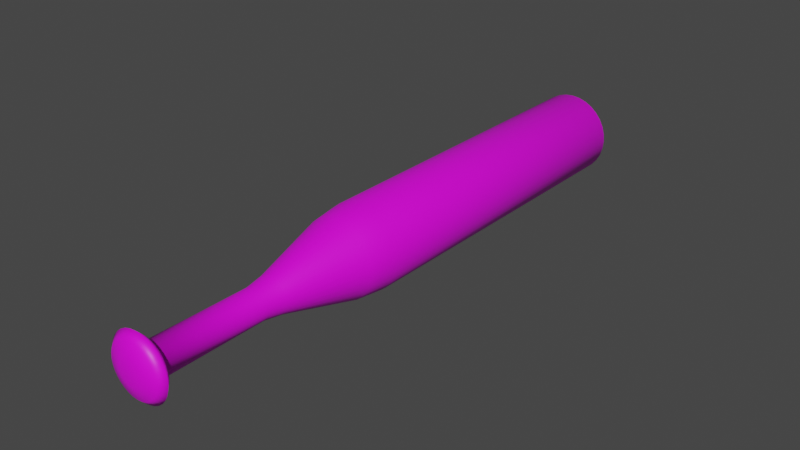 # Source: Bat.blend  (saved by Blender 3.3.6; exported with 4.5.12 LTS)
import bpy
from mathutils import Matrix  # noqa: F401  (used for matrix-valued properties, if any)

bpy.ops.wm.read_factory_settings(use_empty=True)
scene = bpy.context.scene
scene.name = 'Scene'

# ---- collections
col_collection = bpy.data.collections.new('Collection'); scene.collection.children.link(col_collection)

# ---- images (referenced by path relative to the original .blend; pixels are not part of the script)
import os
ASSET_DIR = os.environ.get("B2B_ASSET_DIR", "")  # directory of the original .blend (textures are referenced by path, not embedded)
HERE = os.path.dirname(os.path.abspath(__file__))  # packed textures are extracted next to this script under _unpacked/

def load_image(name, relpath, width, height, colorspace="sRGB"):
    """Load a texture the original file referenced (path relative to the .blend, or extracted next to this script)."""
    p = next((c for c in (os.path.join(HERE, relpath), os.path.join(ASSET_DIR, relpath)) if relpath and os.path.exists(c)), "")
    if p:
        img = bpy.data.images.load(p, check_existing=True)
        img.name = name
    else:  # same state as the original file: an image datablock whose file is absent (Cycles renders it pink)
        img = bpy.data.images.new(name, width, height)
        img.source = "FILE"
        img.filepath = "//" + (relpath or name)
    img.colorspace_settings.name = colorspace
    return img
img_bat_color = load_image('Bat Color', 'Bat Color.png', 1024, 1024, 'sRGB')

# ---- materials (node trees are filled in below, after node groups)
mat_material_001 = bpy.data.materials.new('Material.001')
mat_material_001.use_transparent_shadow = False

# ---- material node trees
mat_material_001.use_nodes = True; mat_material_001.node_tree.nodes.clear()
_N = mat_material_001.node_tree.nodes; _L = mat_material_001.node_tree.links
n0 = _N.new('ShaderNodeBsdfPrincipled'); n0.name = 'Principled BSDF'; n0.location = (10, 300)
n0.distribution = 'GGX'
n0.subsurface_method = 'RANDOM_WALK_SKIN'
n0.inputs[3].default_value = 1.45
n0.inputs[27].default_value = (0.0, 0.0, 0.0, 1.0)
n0.inputs[28].default_value = 1.0
n1 = _N.new('ShaderNodeOutputMaterial'); n1.name = 'Material Output'; n1.location = (300, 300)
n2 = _N.new('ShaderNodeTexImage'); n2.name = 'Image Texture'; n2.location = (-280, 280)
n2.image = img_bat_color
_L.new(n0.outputs[0], n1.inputs[0])
_L.new(n2.outputs[0], n0.inputs[0])
n1.is_active_output = True

# ---- world
world_world = bpy.data.worlds.new('World'); scene.world = world_world
world_world.use_nodes = True; world_world.node_tree.nodes.clear()
_N = world_world.node_tree.nodes; _L = world_world.node_tree.links
n0 = _N.new('ShaderNodeOutputWorld'); n0.name = 'World Output'; n0.location = (300, 300)
n1 = _N.new('ShaderNodeBackground'); n1.name = 'Background'; n1.location = (10, 300)
n1.inputs[0].default_value = (0.05088, 0.05088, 0.05088, 1.0)
_L.new(n1.outputs[0], n0.inputs[0])
n0.is_active_output = True
world_world.color = (0.05088, 0.05088, 0.05088)
world_world.use_sun_shadow = False
world_world.sun_shadow_jitter_overblur = 0.0

# ---- meshes
me_cylinder = bpy.data.meshes.new('Cylinder')
me_cylinder.from_pydata([(1.022e-10, 0.07492, 0.02814), (0.0, 0.1, 1.417), (0.01462, 0.07348, 0.02814), (0.01951, 0.09808, 1.417), (0.02867, 0.06922, 0.02814), (0.03827, 0.09239, 1.417), (0.04162, 0.06229, 0.02814), (0.05556, 0.08315, 1.417), (0.05298, 0.05298, 0.02814), (0.07071, 0.07071, 1.417), (0.06229, 0.04162, 0.02814), (0.08315, 0.05556, 1.417), (0.06922, 0.02867, 0.02814), (0.09239, 0.03827, 1.417), (0.07348, 0.01462, 0.02814), (0.09808, 0.01951, 1.417), (0.07492, -1.168e-10, 0.02814), (0.1, 0.0, 1.417), (0.07348, -0.01462, 0.02814), (0.09808, -0.01951, 1.417), (0.06922, -0.02867, 0.02814), (0.09239, -0.03827, 1.417), (0.06229, -0.04162, 0.02814), (0.08315, -0.05556, 1.417), (0.05298, -0.05298, 0.02814), (0.07071, -0.07071, 1.417), (0.04162, -0.06229, 0.02814), (0.05556, -0.08315, 1.417), (0.02867, -0.06922, 0.02814), (0.03827, -0.09239, 1.417), (0.01462, -0.07348, 0.02814), (0.01951, -0.09808, 1.417), (1.022e-10, -0.07492, 0.02814), (0.0, -0.1, 1.417), (-0.01462, -0.07348, 0.02814), (-0.01951, -0.09808, 1.417), (-0.02867, -0.06922, 0.02814), (-0.03827, -0.09239, 1.417), (-0.04162, -0.06229, 0.02814), (-0.05556, -0.08315, 1.417), (-0.05298, -0.05298, 0.02814), (-0.07071, -0.07071, 1.417), (-0.06229, -0.04162, 0.02814), (-0.08315, -0.05556, 1.417), (-0.06922, -0.02867, 0.02814), (-0.09239, -0.03827, 1.417), (-0.07348, -0.01462, 0.02814), (-0.09808, -0.01951, 1.417), (-0.07492, -1.168e-10, 0.02814), (-0.1, 0.0, 1.417), (-0.07348, 0.01462, 0.02814), (-0.09808, 0.01951, 1.417), (-0.06922, 0.02867, 0.02814), (-0.09239, 0.03827, 1.417), (-0.06229, 0.04162, 0.02814), (-0.08315, 0.05556, 1.417), (-0.05298, 0.05298, 0.02814), (-0.07071, 0.07071, 1.417), (-0.04162, 0.06229, 0.02814), (-0.05556, 0.08315, 1.417), (-0.02867, 0.06922, 0.02814), (-0.03827, 0.09239, 1.417), (-0.01462, 0.07348, 0.02814), (-0.01951, 0.09808, 1.417), (0.0, 0.1, 0.6001), (0.01951, 0.09808, 0.6001), (0.03827, 0.09239, 0.6001), (0.05556, 0.08315, 0.6001), (0.07071, 0.07071, 0.6001), (0.08315, 0.05556, 0.6001), (0.09239, 0.03827, 0.6001), (0.09808, 0.01951, 0.6001), (0.1, 0.0, 0.6001), (0.09808, -0.01951, 0.6001), (0.09239, -0.03827, 0.6001), (0.08315, -0.05556, 0.6001), (0.07071, -0.07071, 0.6001), (0.05556, -0.08315, 0.6001), (0.03827, -0.09239, 0.6001), (0.01951, -0.09808, 0.6001), (0.0, -0.1, 0.6001), (-0.01951, -0.09808, 0.6001), (-0.03827, -0.09239, 0.6001), (-0.05556, -0.08315, 0.6001), (-0.07071, -0.07071, 0.6001), (-0.08315, -0.05556, 0.6001), (-0.09239, -0.03827, 0.6001), (-0.09808, -0.01951, 0.6001), (-0.1, 0.0, 0.6001), (-0.09808, 0.01951, 0.6001), (-0.09239, 0.03827, 0.6001), (-0.08315, 0.05556, 0.6001), (-0.07071, 0.07071, 0.6001), (-0.05556, 0.08315, 0.6001), (-0.03827, 0.09239, 0.6001), (-0.01951, 0.09808, 0.6001), (0.007285, 0.03662, 0.05186), (0.01429, 0.0345, 0.05186), (0.02075, 0.03105, 0.05186), (0.0264, 0.0264, 0.05186), (0.03105, 0.02075, 0.05186), (0.0345, 0.01429, 0.05186), (0.03662, 0.007285, 0.05186), (0.03734, 3.623e-11, 0.05186), (0.03662, -0.007285, 0.05186), (0.0345, -0.01429, 0.05186), (0.03105, -0.02075, 0.05186), (0.0264, -0.0264, 0.05186), (0.02075, -0.03105, 0.05186), (0.01429, -0.0345, 0.05186), (0.007285, -0.03662, 0.05186), (2.706e-10, -0.03734, 0.05186), (-0.007285, -0.03662, 0.05186), (-0.01429, -0.0345, 0.05186), (-0.02075, -0.03105, 0.05186), (-0.0264, -0.0264, 0.05186), (-0.03105, -0.02075, 0.05186), (-0.0345, -0.01429, 0.05186), (-0.03662, -0.007285, 0.05186), (-0.03734, 3.623e-11, 0.05186), (-0.03662, 0.007285, 0.05186), (-0.0345, 0.01429, 0.05186), (-0.03105, 0.02075, 0.05186), (-0.0264, 0.0264, 0.05186), (-0.02075, 0.03105, 0.05186), (-0.01429, 0.0345, 0.05186), (-0.007285, 0.03662, 0.05186), (2.706e-10, 0.03734, 0.05186), (0.01167, 0.05866, 0.04318), (0.02289, 0.05526, 0.04318), (0.03323, 0.04973, 0.04318), (0.04229, 0.04229, 0.04318), (0.04973, 0.03323, 0.04318), (0.05526, 0.02289, 0.04318), (0.05866, 0.01167, 0.04318), (0.05981, -8.16e-11, 0.04318), (0.05866, -0.01167, 0.04318), (0.05526, -0.02289, 0.04318), (0.04973, -0.03323, 0.04318), (0.04229, -0.04229, 0.04318), (0.03323, -0.04973, 0.04318), (0.02289, -0.05526, 0.04318), (0.01167, -0.05866, 0.04318), (2.253e-10, -0.05981, 0.04318), (-0.01167, -0.05866, 0.04318), (-0.02289, -0.05526, 0.04318), (-0.03323, -0.04973, 0.04318), (-0.04229, -0.04229, 0.04318), (-0.04973, -0.03323, 0.04318), (-0.05526, -0.02289, 0.04318), (-0.05866, -0.01167, 0.04318), (-0.05981, -8.16e-11, 0.04318), (-0.05866, 0.01167, 0.04318), (-0.05526, 0.02289, 0.04318), (-0.04973, 0.03323, 0.04318), (-0.04229, 0.04229, 0.04318), (-0.03323, 0.04973, 0.04318), (-0.02289, 0.05526, 0.04318), (-0.01167, 0.05866, 0.04318), (2.253e-10, 0.05981, 0.04318), (4.216e-10, 0.06065, 0.0142), (0.01183, 0.05948, 0.0142), (0.02321, 0.05603, 0.0142), (0.03369, 0.05043, 0.0142), (0.04288, 0.04288, 0.0142), (0.05043, 0.03369, 0.0142), (0.05603, 0.02321, 0.0142), (0.05948, 0.01183, 0.0142), (0.06065, -1.833e-10, 0.0142), (0.05948, -0.01183, 0.0142), (0.05603, -0.02321, 0.0142), (0.05043, -0.03369, 0.0142), (0.04288, -0.04288, 0.0142), (0.03369, -0.05043, 0.0142), (0.02321, -0.05603, 0.0142), (0.01183, -0.05948, 0.0142), (4.216e-10, -0.06065, 0.0142), (-0.01183, -0.05948, 0.0142), (-0.02321, -0.05603, 0.0142), (-0.03369, -0.05043, 0.0142), (-0.04288, -0.04288, 0.0142), (-0.05043, -0.03369, 0.0142), (-0.05603, -0.02321, 0.0142), (-0.05948, -0.01183, 0.0142), (-0.06065, -1.833e-10, 0.0142), (-0.05948, 0.01183, 0.0142), (-0.05603, 0.02321, 0.0142), (-0.05043, 0.03369, 0.0142), (-0.04288, 0.04288, 0.0142), (-0.03369, 0.05043, 0.0142), (-0.02321, 0.05603, 0.0142), (-0.01183, 0.05948, 0.0142), (2.667e-10, 0.03573, 0.3022), (0.006971, 0.03505, 0.3022), (0.01367, 0.03301, 0.3022), (0.01985, 0.02971, 0.3022), (0.02527, 0.02527, 0.3022), (0.02971, 0.01985, 0.3022), (0.03301, 0.01367, 0.3022), (0.03505, 0.006971, 0.3022), (0.03573, 5.87e-11, 0.3022), (0.03505, -0.006971, 0.3022), (0.03301, -0.01367, 0.3022), (0.02971, -0.01985, 0.3022), (0.02527, -0.02527, 0.3022), (0.01985, -0.02971, 0.3022), (0.01367, -0.03301, 0.3022), (0.006971, -0.03505, 0.3022), (2.667e-10, -0.03573, 0.3022), (-0.006971, -0.03505, 0.3022), (-0.01367, -0.03301, 0.3022), (-0.01985, -0.02971, 0.3022), (-0.02527, -0.02527, 0.3022), (-0.02971, -0.01985, 0.3022), (-0.03301, -0.01367, 0.3022), (-0.03505, -0.006971, 0.3022), (-0.03573, 5.87e-11, 0.3022), (-0.03505, 0.006971, 0.3022), (-0.03301, 0.01367, 0.3022), (-0.02971, 0.01985, 0.3022), (-0.02527, 0.02527, 0.3022), (-0.01985, 0.02971, 0.3022), (-0.01367, 0.03301, 0.3022), (-0.006971, 0.03505, 0.3022), (0.01402, 0.07048, 1.445), (-7.369e-09, 0.07186, 1.445), (0.0275, 0.06639, 1.445), (0.03992, 0.05975, 1.445), (0.05081, 0.05081, 1.445), (0.05975, 0.03992, 1.445), (0.06639, 0.0275, 1.445), (0.07048, 0.01402, 1.445), (0.07186, -1.311e-10, 1.445), (0.07048, -0.01402, 1.445), (0.06639, -0.0275, 1.445), (0.05975, -0.03992, 1.445), (0.05081, -0.05081, 1.445), (0.03992, -0.05975, 1.445), (0.0275, -0.06639, 1.445), (0.01402, -0.07048, 1.445), (-7.369e-09, -0.07186, 1.445), (-0.01402, -0.07048, 1.445), (-0.0275, -0.06639, 1.445), (-0.03992, -0.05975, 1.445), (-0.05081, -0.05081, 1.445), (-0.05975, -0.03992, 1.445), (-0.06639, -0.0275, 1.445), (-0.07048, -0.01402, 1.445), (-0.07186, -1.311e-10, 1.445), (-0.07048, 0.01402, 1.445), (-0.06639, 0.0275, 1.445), (-0.05975, 0.03992, 1.445), (-0.05081, 0.05081, 1.445), (-0.03992, 0.05975, 1.445), (-0.0275, 0.06639, 1.445), (-0.01402, 0.07048, 1.445), (0.007526, 0.03783, 1.457), (-3.359e-10, 0.03858, 1.457), (0.01476, 0.03564, 1.457), (0.02143, 0.03207, 1.457), (0.02728, 0.02728, 1.457), (0.03207, 0.02143, 1.457), (0.03564, 0.01476, 1.457), (0.03783, 0.007526, 1.457), (0.03858, -2.86e-10, 1.457), (0.03783, -0.007526, 1.457), (0.03564, -0.01476, 1.457), (0.03207, -0.02143, 1.457), (0.02728, -0.02728, 1.457), (0.02143, -0.03207, 1.457), (0.01476, -0.03564, 1.457), (0.007526, -0.03783, 1.457), (-3.359e-10, -0.03858, 1.457), (-0.007526, -0.03783, 1.457), (-0.01476, -0.03564, 1.457), (-0.02143, -0.03207, 1.457), (-0.02728, -0.02728, 1.457), (-0.03207, -0.02143, 1.457), (-0.03564, -0.01476, 1.457), (-0.03783, -0.007526, 1.457), (-0.03858, -2.86e-10, 1.457), (-0.03783, 0.007526, 1.457), (-0.03564, 0.01476, 1.457), (-0.03207, 0.02143, 1.457), (-0.02728, 0.02728, 1.457), (-0.02143, 0.03207, 1.457), (-0.01476, 0.03564, 1.457), (-0.007526, 0.03783, 1.457), (1.029e-10, 0.09186, 0.5314), (0.01792, 0.0901, 0.5314), (0.03515, 0.08487, 0.5314), (0.05103, 0.07638, 0.5314), (0.06495, 0.06495, 0.5314), (0.07638, 0.05103, 0.5314), (0.08487, 0.03515, 0.5314), (0.0901, 0.01792, 0.5314), (0.09186, -3.668e-12, 0.5314), (0.0901, -0.01792, 0.5314), (0.08487, -0.03515, 0.5314), (0.07638, -0.05103, 0.5314), (0.06495, -0.06495, 0.5314), (0.05103, -0.07638, 0.5314), (0.03515, -0.08487, 0.5314), (0.01792, -0.0901, 0.5314), (1.029e-10, -0.09186, 0.5314), (-0.01792, -0.0901, 0.5314), (-0.03515, -0.08487, 0.5314), (-0.05103, -0.07638, 0.5314), (-0.06495, -0.06495, 0.5314), (-0.07638, -0.05103, 0.5314), (-0.08487, -0.03515, 0.5314), (-0.0901, -0.01792, 0.5314), (-0.09186, -3.668e-12, 0.5314), (-0.0901, 0.01792, 0.5314), (-0.08487, 0.03515, 0.5314), (-0.07638, 0.05103, 0.5314), (-0.06495, 0.06495, 0.5314), (-0.05103, 0.07638, 0.5314), (-0.03515, 0.08487, 0.5314), (-0.01792, 0.0901, 0.5314), (2.424e-10, 0.02717, 0.004776), (0.0053, 0.02664, 0.004776), (0.0104, 0.0251, 0.004776), (0.01509, 0.02259, 0.004776), (0.01921, 0.01921, 0.004776), (0.02259, 0.01509, 0.004776), (0.0251, 0.0104, 0.004776), (0.02664, 0.0053, 0.004776), (0.02717, 1.107e-10, 0.004776), (0.02664, -0.0053, 0.004776), (0.0251, -0.0104, 0.004776), (0.02259, -0.01509, 0.004776), (0.01921, -0.01921, 0.004776), (0.01509, -0.02259, 0.004776), (0.0104, -0.0251, 0.004776), (0.0053, -0.02664, 0.004776), (2.424e-10, -0.02717, 0.004776), (-0.0053, -0.02664, 0.004776), (-0.0104, -0.0251, 0.004776), (-0.01509, -0.02259, 0.004776), (-0.01921, -0.01921, 0.004776), (-0.02259, -0.01509, 0.004776), (-0.0251, -0.0104, 0.004776), (-0.02664, -0.0053, 0.004776), (-0.02717, 1.107e-10, 0.004776), (-0.02664, 0.0053, 0.004776), (-0.0251, 0.0104, 0.004776), (-0.02259, 0.01509, 0.004776), (-0.01921, 0.01921, 0.004776), (-0.01509, 0.02259, 0.004776), (-0.0104, 0.0251, 0.004776), (-0.0053, 0.02664, 0.004776), (0.008342, 0.04194, 0.3476), (0.01636, 0.0395, 0.3476), (0.02375, 0.03555, 0.3476), (0.03023, 0.03023, 0.3476), (0.03555, 0.02375, 0.3476), (0.0395, 0.01636, 0.3476), (0.04194, 0.008342, 0.3476), (0.04276, 6.266e-11, 0.3476), (0.04194, -0.008342, 0.3476), (0.0395, -0.01636, 0.3476), (0.03555, -0.02375, 0.3476), (0.03023, -0.03023, 0.3476), (0.02375, -0.03555, 0.3476), (0.01636, -0.0395, 0.3476), (0.008342, -0.04194, 0.3476), (1.278e-10, -0.04276, 0.3476), (-0.008342, -0.04194, 0.3476), (-0.01636, -0.0395, 0.3476), (-0.02375, -0.03555, 0.3476), (-0.03023, -0.03023, 0.3476), (-0.03555, -0.02375, 0.3476), (-0.0395, -0.01636, 0.3476), (-0.04194, -0.008342, 0.3476), (-0.04276, 6.266e-11, 0.3476), (-0.04194, 0.008342, 0.3476), (-0.0395, 0.01636, 0.3476), (-0.03555, 0.02375, 0.3476), (-0.03023, 0.03023, 0.3476), (-0.02375, 0.03555, 0.3476), (-0.01636, 0.0395, 0.3476), (-0.008342, 0.04194, 0.3476), (1.278e-10, 0.04276, 0.3476)], [], [(64, 1, 3, 65), (65, 3, 5, 66), (66, 5, 7, 67), (67, 7, 9, 68), (68, 9, 11, 69), (69, 11, 13, 70), (70, 13, 15, 71), (71, 15, 17, 72), (72, 17, 19, 73), (73, 19, 21, 74), (74, 21, 23, 75), (75, 23, 25, 76), (76, 25, 27, 77), (77, 27, 29, 78), (78, 29, 31, 79), (79, 31, 33, 80), (80, 33, 35, 81), (81, 35, 37, 82), (82, 37, 39, 83), (83, 39, 41, 84), (84, 41, 43, 85), (85, 43, 45, 86), (86, 45, 47, 87), (87, 47, 49, 88), (88, 49, 51, 89), (89, 51, 53, 90), (90, 53, 55, 91), (91, 55, 57, 92), (92, 57, 59, 93), (93, 59, 61, 94), (55, 53, 250, 251), (94, 61, 63, 95), (95, 63, 1, 64), (8, 10, 165, 164), (319, 95, 64, 288), (318, 94, 95, 319), (317, 93, 94, 318), (316, 92, 93, 317), (315, 91, 92, 316), (314, 90, 91, 315), (313, 89, 90, 314), (312, 88, 89, 313), (311, 87, 88, 312), (310, 86, 87, 311), (309, 85, 86, 310), (308, 84, 85, 309), (307, 83, 84, 308), (306, 82, 83, 307), (305, 81, 82, 306), (304, 80, 81, 305), (303, 79, 80, 304), (302, 78, 79, 303), (301, 77, 78, 302), (300, 76, 77, 301), (299, 75, 76, 300), (298, 74, 75, 299), (297, 73, 74, 298), (296, 72, 73, 297), (295, 71, 72, 296), (294, 70, 71, 295), (293, 69, 70, 294), (292, 68, 69, 293), (291, 67, 68, 292), (290, 66, 67, 291), (289, 65, 66, 290), (288, 64, 65, 289), (159, 127, 96, 128), (128, 96, 97, 129), (129, 97, 98, 130), (130, 98, 99, 131), (131, 99, 100, 132), (132, 100, 101, 133), (133, 101, 102, 134), (134, 102, 103, 135), (135, 103, 104, 136), (136, 104, 105, 137), (137, 105, 106, 138), (138, 106, 107, 139), (139, 107, 108, 140), (140, 108, 109, 141), (141, 109, 110, 142), (142, 110, 111, 143), (143, 111, 112, 144), (144, 112, 113, 145), (145, 113, 114, 146), (146, 114, 115, 147), (147, 115, 116, 148), (148, 116, 117, 149), (149, 117, 118, 150), (150, 118, 119, 151), (151, 119, 120, 152), (152, 120, 121, 153), (153, 121, 122, 154), (154, 122, 123, 155), (155, 123, 124, 156), (156, 124, 125, 157), (157, 125, 126, 158), (158, 126, 127, 159), (62, 158, 159, 0), (60, 157, 158, 62), (58, 156, 157, 60), (56, 155, 156, 58), (54, 154, 155, 56), (52, 153, 154, 54), (50, 152, 153, 52), (48, 151, 152, 50), (46, 150, 151, 48), (44, 149, 150, 46), (42, 148, 149, 44), (40, 147, 148, 42), (38, 146, 147, 40), (36, 145, 146, 38), (34, 144, 145, 36), (32, 143, 144, 34), (30, 142, 143, 32), (28, 141, 142, 30), (26, 140, 141, 28), (24, 139, 140, 26), (22, 138, 139, 24), (20, 137, 138, 22), (18, 136, 137, 20), (16, 135, 136, 18), (14, 134, 135, 16), (12, 133, 134, 14), (10, 132, 133, 12), (8, 131, 132, 10), (6, 130, 131, 8), (4, 129, 130, 6), (2, 128, 129, 4), (0, 159, 128, 2), (165, 166, 326, 325), (26, 28, 174, 173), (44, 46, 183, 182), (0, 2, 161, 160), (62, 0, 160, 191), (18, 20, 170, 169), (36, 38, 179, 178), (54, 56, 188, 187), (10, 12, 166, 165), (28, 30, 175, 174), (46, 48, 184, 183), (2, 4, 162, 161), (20, 22, 171, 170), (38, 40, 180, 179), (56, 58, 189, 188), (12, 14, 167, 166), (30, 32, 176, 175), (48, 50, 185, 184), (4, 6, 163, 162), (22, 24, 172, 171), (40, 42, 181, 180), (58, 60, 190, 189), (14, 16, 168, 167), (32, 34, 177, 176), (50, 52, 186, 185), (6, 8, 164, 163), (24, 26, 173, 172), (42, 44, 182, 181), (60, 62, 191, 190), (16, 18, 169, 168), (34, 36, 178, 177), (52, 54, 187, 186), (127, 192, 193, 96), (96, 193, 194, 97), (97, 194, 195, 98), (98, 195, 196, 99), (99, 196, 197, 100), (100, 197, 198, 101), (101, 198, 199, 102), (102, 199, 200, 103), (103, 200, 201, 104), (104, 201, 202, 105), (105, 202, 203, 106), (106, 203, 204, 107), (107, 204, 205, 108), (108, 205, 206, 109), (109, 206, 207, 110), (110, 207, 208, 111), (111, 208, 209, 112), (112, 209, 210, 113), (113, 210, 211, 114), (114, 211, 212, 115), (115, 212, 213, 116), (116, 213, 214, 117), (117, 214, 215, 118), (118, 215, 216, 119), (119, 216, 217, 120), (120, 217, 218, 121), (121, 218, 219, 122), (122, 219, 220, 123), (123, 220, 221, 124), (124, 221, 222, 125), (125, 222, 223, 126), (126, 223, 192, 127), (251, 250, 282, 283), (11, 9, 228, 229), (29, 27, 237, 238), (47, 45, 246, 247), (3, 1, 225, 224), (1, 63, 255, 225), (21, 19, 233, 234), (39, 37, 242, 243), (57, 55, 251, 252), (13, 11, 229, 230), (31, 29, 238, 239), (49, 47, 247, 248), (5, 3, 224, 226), (23, 21, 234, 235), (41, 39, 243, 244), (59, 57, 252, 253), (15, 13, 230, 231), (33, 31, 239, 240), (51, 49, 248, 249), (7, 5, 226, 227), (25, 23, 235, 236), (43, 41, 244, 245), (61, 59, 253, 254), (17, 15, 231, 232), (35, 33, 240, 241), (53, 51, 249, 250), (9, 7, 227, 228), (27, 25, 236, 237), (45, 43, 245, 246), (63, 61, 254, 255), (19, 17, 232, 233), (37, 35, 241, 242), (256, 257, 287, 286, 285, 284, 283, 282, 281, 280, 279, 278, 277, 276, 275, 274, 273, 272, 271, 270, 269, 268, 267, 266, 265, 264, 263, 262, 261, 260, 259, 258), (238, 237, 269, 270), (224, 225, 257, 256), (252, 251, 283, 284), (239, 238, 270, 271), (226, 224, 256, 258), (253, 252, 284, 285), (240, 239, 271, 272), (227, 226, 258, 259), (254, 253, 285, 286), (241, 240, 272, 273), (228, 227, 259, 260), (255, 254, 286, 287), (242, 241, 273, 274), (229, 228, 260, 261), (225, 255, 287, 257), (243, 242, 274, 275), (230, 229, 261, 262), (244, 243, 275, 276), (231, 230, 262, 263), (245, 244, 276, 277), (232, 231, 263, 264), (246, 245, 277, 278), (233, 232, 264, 265), (247, 246, 278, 279), (234, 233, 265, 266), (248, 247, 279, 280), (235, 234, 266, 267), (249, 248, 280, 281), (236, 235, 267, 268), (250, 249, 281, 282), (237, 236, 268, 269), (383, 288, 289, 352), (352, 289, 290, 353), (353, 290, 291, 354), (354, 291, 292, 355), (355, 292, 293, 356), (356, 293, 294, 357), (357, 294, 295, 358), (358, 295, 296, 359), (359, 296, 297, 360), (360, 297, 298, 361), (361, 298, 299, 362), (362, 299, 300, 363), (363, 300, 301, 364), (364, 301, 302, 365), (365, 302, 303, 366), (366, 303, 304, 367), (367, 304, 305, 368), (368, 305, 306, 369), (369, 306, 307, 370), (370, 307, 308, 371), (371, 308, 309, 372), (372, 309, 310, 373), (373, 310, 311, 374), (374, 311, 312, 375), (375, 312, 313, 376), (376, 313, 314, 377), (377, 314, 315, 378), (378, 315, 316, 379), (379, 316, 317, 380), (380, 317, 318, 381), (381, 318, 319, 382), (382, 319, 288, 383), (320, 321, 322, 323, 324, 325, 326, 327, 328, 329, 330, 331, 332, 333, 334, 335, 336, 337, 338, 339, 340, 341, 342, 343, 344, 345, 346, 347, 348, 349, 350, 351), (179, 180, 340, 339), (166, 167, 327, 326), (180, 181, 341, 340), (167, 168, 328, 327), (181, 182, 342, 341), (168, 169, 329, 328), (182, 183, 343, 342), (169, 170, 330, 329), (183, 184, 344, 343), (170, 171, 331, 330), (184, 185, 345, 344), (171, 172, 332, 331), (185, 186, 346, 345), (172, 173, 333, 332), (186, 187, 347, 346), (173, 174, 334, 333), (160, 161, 321, 320), (187, 188, 348, 347), (174, 175, 335, 334), (161, 162, 322, 321), (188, 189, 349, 348), (175, 176, 336, 335), (162, 163, 323, 322), (189, 190, 350, 349), (176, 177, 337, 336), (163, 164, 324, 323), (190, 191, 351, 350), (177, 178, 338, 337), (164, 165, 325, 324), (191, 160, 320, 351), (178, 179, 339, 338), (223, 382, 383, 192), (222, 381, 382, 223), (221, 380, 381, 222), (220, 379, 380, 221), (219, 378, 379, 220), (218, 377, 378, 219), (217, 376, 377, 218), (216, 375, 376, 217), (215, 374, 375, 216), (214, 373, 374, 215), (213, 372, 373, 214), (212, 371, 372, 213), (211, 370, 371, 212), (210, 369, 370, 211), (209, 368, 369, 210), (208, 367, 368, 209), (207, 366, 367, 208), (206, 365, 366, 207), (205, 364, 365, 206), (204, 363, 364, 205), (203, 362, 363, 204), (202, 361, 362, 203), (201, 360, 361, 202), (200, 359, 360, 201), (199, 358, 359, 200), (198, 357, 358, 199), (197, 356, 357, 198), (196, 355, 356, 197), (195, 354, 355, 196), (194, 353, 354, 195), (193, 352, 353, 194), (192, 383, 352, 193)])
me_cylinder.polygons.foreach_set('use_smooth', [True] * 354)
_uv = me_cylinder.uv_layers.new(name='UVMap')
_uv.uv.foreach_set('vector', [0.1719, 0.5933, 0.1719, 0.008936, 0.1858, 0.008637, 0.1858, 0.593, 0.1858, 0.593, 0.1858, 0.008637, 0.1999, 0.008637, 0.1999, 0.593, 0.1999, 0.593, 0.1999, 0.008637, 0.2137, 0.008936, 0.2137, 0.5933, 0.2137, 0.5933, 0.2137, 0.008936, 0.2268, 0.009522, 0.2268, 0.5939, 0.2268, 0.5939, 0.2268, 0.009522, 0.2385, 0.01037, 0.2385, 0.5947, 0.2385, 0.5947, 0.2385, 0.01037, 0.2485, 0.01146, 0.2485, 0.5958, 0.3571, 0.4051, 0.3571, 0.9894, 0.3453, 0.9903, 0.3453, 0.4059, 0.3453, 0.4059, 0.3453, 0.9903, 0.3323, 0.9909, 0.3323, 0.4065, 0.3323, 0.4065, 0.3323, 0.9909, 0.3185, 0.9912, 0.3185, 0.4068, 0.3185, 0.4068, 0.3185, 0.9912, 0.3044, 0.9912, 0.3044, 0.4068, 0.3044, 0.4068, 0.3044, 0.9912, 0.2905, 0.9909, 0.2905, 0.4065, 0.2905, 0.4065, 0.2905, 0.9909, 0.2775, 0.9903, 0.2775, 0.4059, 0.2775, 0.4059, 0.2775, 0.9903, 0.2657, 0.9894, 0.2657, 0.4051, 0.008637, 0.5958, 0.008637, 0.01146, 0.01861, 0.01037, 0.01861, 0.5947, 0.01861, 0.5947, 0.01861, 0.01037, 0.03035, 0.009522, 0.03035, 0.5939, 0.03035, 0.5939, 0.03035, 0.009522, 0.04338, 0.008936, 0.04338, 0.5933, 0.04338, 0.5933, 0.04338, 0.008936, 0.05722, 0.008637, 0.05722, 0.593, 0.05722, 0.593, 0.05722, 0.008637, 0.07133, 0.008637, 0.07133, 0.593, 0.07133, 0.593, 0.07133, 0.008637, 0.08517, 0.008936, 0.08517, 0.5933, 0.08517, 0.5933, 0.08517, 0.008936, 0.09821, 0.009522, 0.09821, 0.5939, 0.09821, 0.5939, 0.09821, 0.009522, 0.1099, 0.01037, 0.1099, 0.5947, 0.1099, 0.5947, 0.1099, 0.01037, 0.1199, 0.01146, 0.1199, 0.5958, 0.4756, 0.4049, 0.4807, 0.9892, 0.4689, 0.9901, 0.4639, 0.4058, 0.4639, 0.4058, 0.4689, 0.9901, 0.4559, 0.9908, 0.4509, 0.4065, 0.4509, 0.4065, 0.4559, 0.9908, 0.4421, 0.9912, 0.4371, 0.4069, 0.4371, 0.4069, 0.4421, 0.9912, 0.428, 0.9914, 0.4229, 0.407, 0.4229, 0.407, 0.428, 0.9914, 0.4141, 0.9912, 0.4091, 0.4069, 0.4091, 0.4069, 0.4141, 0.9912, 0.4011, 0.9907, 0.3961, 0.4064, 0.3961, 0.4064, 0.4011, 0.9907, 0.3893, 0.99, 0.3843, 0.4056, 0.1372, 0.5958, 0.1372, 0.01146, 0.1472, 0.01037, 0.1472, 0.5947, 0.5356, 0.01679, 0.5487, 0.01139, 0.5546, 0.03078, 0.5452, 0.03466, 0.1472, 0.5947, 0.1472, 0.01037, 0.1589, 0.009522, 0.1589, 0.5939, 0.1589, 0.5939, 0.1589, 0.009522, 0.1719, 0.008936, 0.1719, 0.5933, 0.4979, 0.3159, 0.5038, 0.3071, 0.5118, 0.3137, 0.507, 0.3208, 0.1617, 0.6436, 0.1589, 0.5939, 0.1719, 0.5933, 0.1736, 0.643, 0.1509, 0.6444, 0.1472, 0.5947, 0.1589, 0.5939, 0.1617, 0.6436, 0.1417, 0.6454, 0.1372, 0.5958, 0.1472, 0.5947, 0.1509, 0.6444, 0.3984, 0.3566, 0.3961, 0.4064, 0.3843, 0.4056, 0.3876, 0.356, 0.4104, 0.3571, 0.4091, 0.4069, 0.3961, 0.4064, 0.3984, 0.3566, 0.4231, 0.3572, 0.4229, 0.407, 0.4091, 0.4069, 0.4104, 0.3571, 0.4361, 0.3571, 0.4371, 0.4069, 0.4229, 0.407, 0.4231, 0.3572, 0.4488, 0.3568, 0.4509, 0.4065, 0.4371, 0.4069, 0.4361, 0.3571, 0.4607, 0.3561, 0.4639, 0.4058, 0.4509, 0.4065, 0.4488, 0.3568, 0.4715, 0.3552, 0.4756, 0.4049, 0.4639, 0.4058, 0.4607, 0.3561, 0.1062, 0.6444, 0.1099, 0.5947, 0.1199, 0.5958, 0.1154, 0.6454, 0.09545, 0.6436, 0.09821, 0.5939, 0.1099, 0.5947, 0.1062, 0.6444, 0.08347, 0.643, 0.08517, 0.5933, 0.09821, 0.5939, 0.09545, 0.6436, 0.07076, 0.6428, 0.07133, 0.593, 0.08517, 0.5933, 0.08347, 0.643, 0.0578, 0.6428, 0.05722, 0.593, 0.07133, 0.593, 0.07076, 0.6428, 0.04508, 0.643, 0.04338, 0.5933, 0.05722, 0.593, 0.0578, 0.6428, 0.03311, 0.6436, 0.03035, 0.5939, 0.04338, 0.5933, 0.04508, 0.643, 0.02233, 0.6444, 0.01861, 0.5947, 0.03035, 0.5939, 0.03311, 0.6436, 0.01317, 0.6454, 0.008637, 0.5958, 0.01861, 0.5947, 0.02233, 0.6444, 0.2802, 0.3562, 0.2775, 0.4059, 0.2657, 0.4051, 0.2695, 0.3554, 0.2922, 0.3568, 0.2905, 0.4065, 0.2775, 0.4059, 0.2802, 0.3562, 0.3049, 0.357, 0.3044, 0.4068, 0.2905, 0.4065, 0.2922, 0.3568, 0.3179, 0.357, 0.3185, 0.4068, 0.3044, 0.4068, 0.3049, 0.357, 0.3306, 0.3568, 0.3323, 0.4065, 0.3185, 0.4068, 0.3179, 0.357, 0.3426, 0.3562, 0.3453, 0.4059, 0.3323, 0.4065, 0.3306, 0.3568, 0.3534, 0.3554, 0.3571, 0.4051, 0.3453, 0.4059, 0.3426, 0.3562, 0.3625, 0.3544, 0.3671, 0.404, 0.3571, 0.4051, 0.3534, 0.3554, 0.224, 0.6436, 0.2268, 0.5939, 0.2385, 0.5947, 0.2348, 0.6444, 0.212, 0.643, 0.2137, 0.5933, 0.2268, 0.5939, 0.224, 0.6436, 0.1993, 0.6428, 0.1999, 0.593, 0.2137, 0.5933, 0.212, 0.643, 0.1864, 0.6428, 0.1858, 0.593, 0.1999, 0.593, 0.1993, 0.6428, 0.1736, 0.643, 0.1719, 0.5933, 0.1858, 0.593, 0.1864, 0.6428, 0.5391, 0.1816, 0.5438, 0.1971, 0.5389, 0.1991, 0.5313, 0.1849, 0.5313, 0.1849, 0.5389, 0.1991, 0.5346, 0.2021, 0.5243, 0.1896, 0.5243, 0.1896, 0.5346, 0.2021, 0.5308, 0.2058, 0.5183, 0.1955, 0.5183, 0.1955, 0.5308, 0.2058, 0.5279, 0.2102, 0.5136, 0.2025, 0.5136, 0.2025, 0.5279, 0.2102, 0.5259, 0.215, 0.5104, 0.2103, 0.5104, 0.2103, 0.5259, 0.215, 0.5249, 0.2202, 0.5088, 0.2186, 0.5088, 0.2186, 0.5249, 0.2202, 0.5249, 0.2255, 0.5088, 0.2271, 0.5088, 0.2271, 0.5249, 0.2255, 0.5259, 0.2306, 0.5104, 0.2353, 0.5104, 0.2353, 0.5259, 0.2306, 0.5279, 0.2355, 0.5136, 0.2431, 0.5136, 0.2431, 0.5279, 0.2355, 0.5308, 0.2399, 0.5183, 0.2502, 0.5183, 0.2502, 0.5308, 0.2399, 0.5346, 0.2436, 0.5243, 0.2561, 0.5243, 0.2561, 0.5346, 0.2436, 0.5389, 0.2465, 0.5313, 0.2608, 0.5313, 0.2608, 0.5389, 0.2465, 0.5438, 0.2486, 0.5391, 0.264, 0.5391, 0.264, 0.5438, 0.2486, 0.549, 0.2496, 0.5474, 0.2657, 0.5474, 0.2657, 0.549, 0.2496, 0.5542, 0.2496, 0.5558, 0.2657, 0.5558, 0.2657, 0.5542, 0.2496, 0.5594, 0.2486, 0.5641, 0.264, 0.5641, 0.264, 0.5594, 0.2486, 0.5643, 0.2465, 0.5719, 0.2608, 0.5719, 0.2608, 0.5643, 0.2465, 0.5687, 0.2436, 0.5789, 0.2561, 0.5789, 0.2561, 0.5687, 0.2436, 0.5724, 0.2399, 0.5849, 0.2502, 0.5849, 0.2502, 0.5724, 0.2399, 0.5753, 0.2355, 0.5896, 0.2431, 0.5896, 0.2431, 0.5753, 0.2355, 0.5773, 0.2306, 0.5928, 0.2353, 0.5928, 0.2353, 0.5773, 0.2306, 0.5784, 0.2255, 0.5944, 0.2271, 0.5944, 0.2271, 0.5784, 0.2255, 0.5784, 0.2202, 0.5944, 0.2186, 0.5944, 0.2186, 0.5784, 0.2202, 0.5773, 0.215, 0.5928, 0.2103, 0.5928, 0.2103, 0.5773, 0.215, 0.5753, 0.2102, 0.5896, 0.2025, 0.5896, 0.2025, 0.5753, 0.2102, 0.5724, 0.2058, 0.5849, 0.1955, 0.5849, 0.1955, 0.5724, 0.2058, 0.5687, 0.2021, 0.5789, 0.1896, 0.5789, 0.1896, 0.5687, 0.2021, 0.5643, 0.1991, 0.5719, 0.1849, 0.5719, 0.1849, 0.5643, 0.1991, 0.5594, 0.1971, 0.5641, 0.1816, 0.5641, 0.1816, 0.5594, 0.1971, 0.5542, 0.1961, 0.5558, 0.18, 0.5558, 0.18, 0.5542, 0.1961, 0.549, 0.1961, 0.5474, 0.18, 0.5474, 0.18, 0.549, 0.1961, 0.5438, 0.1971, 0.5391, 0.1816, 0.5463, 0.1692, 0.5474, 0.18, 0.5391, 0.1816, 0.5359, 0.1712, 0.5569, 0.1692, 0.5558, 0.18, 0.5474, 0.18, 0.5463, 0.1692, 0.5673, 0.1712, 0.5641, 0.1816, 0.5558, 0.18, 0.5569, 0.1692, 0.577, 0.1753, 0.5719, 0.1849, 0.5641, 0.1816, 0.5673, 0.1712, 0.5858, 0.1812, 0.5789, 0.1896, 0.5719, 0.1849, 0.577, 0.1753, 0.5933, 0.1886, 0.5849, 0.1955, 0.5789, 0.1896, 0.5858, 0.1812, 0.5992, 0.1974, 0.5896, 0.2025, 0.5849, 0.1955, 0.5933, 0.1886, 0.6032, 0.2072, 0.5928, 0.2103, 0.5896, 0.2025, 0.5992, 0.1974, 0.6053, 0.2176, 0.5944, 0.2186, 0.5928, 0.2103, 0.6032, 0.2072, 0.6053, 0.2281, 0.5944, 0.2271, 0.5944, 0.2186, 0.6053, 0.2176, 0.6032, 0.2385, 0.5928, 0.2353, 0.5944, 0.2271, 0.6053, 0.2281, 0.5992, 0.2483, 0.5896, 0.2431, 0.5928, 0.2353, 0.6032, 0.2385, 0.5933, 0.2571, 0.5849, 0.2502, 0.5896, 0.2431, 0.5992, 0.2483, 0.5858, 0.2645, 0.5789, 0.2561, 0.5849, 0.2502, 0.5933, 0.2571, 0.577, 0.2704, 0.5719, 0.2608, 0.5789, 0.2561, 0.5858, 0.2645, 0.5673, 0.2744, 0.5641, 0.264, 0.5719, 0.2608, 0.577, 0.2704, 0.5569, 0.2765, 0.5558, 0.2657, 0.5641, 0.264, 0.5673, 0.2744, 0.5463, 0.2765, 0.5474, 0.2657, 0.5558, 0.2657, 0.5569, 0.2765, 0.5359, 0.2744, 0.5391, 0.264, 0.5474, 0.2657, 0.5463, 0.2765, 0.5262, 0.2704, 0.5313, 0.2608, 0.5391, 0.264, 0.5359, 0.2744, 0.5174, 0.2645, 0.5243, 0.2561, 0.5313, 0.2608, 0.5262, 0.2704, 0.5099, 0.2571, 0.5183, 0.2502, 0.5243, 0.2561, 0.5174, 0.2645, 0.504, 0.2483, 0.5136, 0.2431, 0.5183, 0.2502, 0.5099, 0.2571, 0.5, 0.2385, 0.5104, 0.2353, 0.5136, 0.2431, 0.504, 0.2483, 0.4979, 0.2281, 0.5088, 0.2271, 0.5104, 0.2353, 0.5, 0.2385, 0.4979, 0.2176, 0.5088, 0.2186, 0.5088, 0.2271, 0.4979, 0.2281, 0.5, 0.2072, 0.5104, 0.2103, 0.5088, 0.2186, 0.4979, 0.2176, 0.504, 0.1974, 0.5136, 0.2025, 0.5104, 0.2103, 0.5, 0.2072, 0.5099, 0.1886, 0.5183, 0.1955, 0.5136, 0.2025, 0.504, 0.1974, 0.5174, 0.1812, 0.5243, 0.1896, 0.5183, 0.1955, 0.5099, 0.1886, 0.5262, 0.1753, 0.5313, 0.1849, 0.5243, 0.1896, 0.5174, 0.1812, 0.5359, 0.1712, 0.5391, 0.1816, 0.5313, 0.1849, 0.5262, 0.1753, 0.5118, 0.3137, 0.5178, 0.3076, 0.5331, 0.3262, 0.5304, 0.3289, 0.5797, 0.2997, 0.5872, 0.3071, 0.5792, 0.3137, 0.5732, 0.3076, 0.5797, 0.383, 0.5709, 0.3889, 0.5661, 0.3798, 0.5732, 0.3751, 0.5093, 0.4841, 0.5096, 0.4944, 0.4985, 0.4954, 0.4983, 0.487, 0.5089, 0.4743, 0.5093, 0.4841, 0.4983, 0.487, 0.4979, 0.4791, 0.5268, 0.4369, 0.5268, 0.4263, 0.5379, 0.4273, 0.5379, 0.4359, 0.5096, 0.4369, 0.5093, 0.4473, 0.4983, 0.4443, 0.4985, 0.4359, 0.5382, 0.5154, 0.5378, 0.5251, 0.5268, 0.5203, 0.5272, 0.5124, 0.5038, 0.3071, 0.5113, 0.2997, 0.5178, 0.3076, 0.5118, 0.3137, 0.5872, 0.3071, 0.5931, 0.3159, 0.584, 0.3208, 0.5792, 0.3137, 0.5378, 0.4743, 0.5382, 0.4841, 0.5272, 0.487, 0.5268, 0.4791, 0.5096, 0.4944, 0.5096, 0.505, 0.4985, 0.504, 0.4985, 0.4954, 0.5268, 0.4263, 0.5271, 0.4159, 0.5381, 0.4189, 0.5379, 0.4273, 0.5093, 0.4473, 0.5089, 0.457, 0.4979, 0.4522, 0.4983, 0.4443, 0.5201, 0.3889, 0.5113, 0.383, 0.5178, 0.3751, 0.5249, 0.3798, 0.5113, 0.2997, 0.5201, 0.2938, 0.5249, 0.3028, 0.5178, 0.3076, 0.5089, 0.4062, 0.5093, 0.4159, 0.4983, 0.4189, 0.4979, 0.411, 0.5382, 0.4841, 0.5385, 0.4944, 0.5274, 0.4954, 0.5272, 0.487, 0.5096, 0.505, 0.5093, 0.5154, 0.4983, 0.5124, 0.4985, 0.504, 0.5271, 0.4159, 0.5275, 0.4062, 0.5385, 0.411, 0.5381, 0.4189, 0.5931, 0.3668, 0.5872, 0.3756, 0.5792, 0.369, 0.584, 0.3619, 0.5113, 0.383, 0.5038, 0.3756, 0.5118, 0.369, 0.5178, 0.3751, 0.5275, 0.457, 0.5271, 0.4473, 0.5381, 0.4443, 0.5385, 0.4522, 0.5093, 0.4159, 0.5096, 0.4263, 0.4985, 0.4273, 0.4983, 0.4189, 0.5385, 0.4944, 0.5385, 0.505, 0.5274, 0.504, 0.5274, 0.4954, 0.5093, 0.5154, 0.5089, 0.5251, 0.4979, 0.5203, 0.4983, 0.5124, 0.5709, 0.2938, 0.5797, 0.2997, 0.5732, 0.3076, 0.5661, 0.3028, 0.5872, 0.3756, 0.5797, 0.383, 0.5732, 0.3751, 0.5792, 0.369, 0.5038, 0.3756, 0.4979, 0.3668, 0.507, 0.3619, 0.5118, 0.369, 0.5271, 0.4473, 0.5268, 0.4369, 0.5379, 0.4359, 0.5381, 0.4443, 0.5096, 0.4263, 0.5096, 0.4369, 0.4985, 0.4359, 0.4985, 0.4273, 0.5385, 0.505, 0.5382, 0.5154, 0.5272, 0.5124, 0.5274, 0.504, 0.185, 0.9902, 0.1854, 0.8112, 0.1903, 0.8111, 0.1902, 0.9901, 0.1902, 0.9901, 0.1903, 0.8111, 0.1954, 0.8111, 0.1955, 0.9901, 0.1955, 0.9901, 0.1954, 0.8111, 0.2003, 0.8112, 0.2006, 0.9902, 0.2006, 0.9902, 0.2003, 0.8112, 0.205, 0.8114, 0.2055, 0.9904, 0.2055, 0.9904, 0.205, 0.8114, 0.2091, 0.8117, 0.2099, 0.9908, 0.3322, 0.008637, 0.3313, 0.1877, 0.3277, 0.1881, 0.3285, 0.009042, 0.3285, 0.009042, 0.3277, 0.1881, 0.3235, 0.1884, 0.3241, 0.00936, 0.3241, 0.00936, 0.3235, 0.1884, 0.3189, 0.1886, 0.3192, 0.009579, 0.3192, 0.009579, 0.3189, 0.1886, 0.3139, 0.1887, 0.314, 0.00969, 0.314, 0.00969, 0.3139, 0.1887, 0.3089, 0.1887, 0.3088, 0.00969, 0.3088, 0.00969, 0.3089, 0.1887, 0.3039, 0.1886, 0.3036, 0.009579, 0.3036, 0.009579, 0.3039, 0.1886, 0.2993, 0.1884, 0.2987, 0.00936, 0.2987, 0.00936, 0.2993, 0.1884, 0.2951, 0.1881, 0.2944, 0.009042, 0.0435, 0.9912, 0.0444, 0.8121, 0.04796, 0.8117, 0.04723, 0.9908, 0.04723, 0.9908, 0.04796, 0.8117, 0.05215, 0.8114, 0.05161, 0.9904, 0.05161, 0.9904, 0.05215, 0.8114, 0.05681, 0.8112, 0.05648, 0.9902, 0.05648, 0.9902, 0.05681, 0.8112, 0.06176, 0.8111, 0.06164, 0.9901, 0.06164, 0.9901, 0.06176, 0.8111, 0.0668, 0.8111, 0.06691, 0.9901, 0.06691, 0.9901, 0.0668, 0.8111, 0.07174, 0.8112, 0.07208, 0.9902, 0.07208, 0.9902, 0.07174, 0.8112, 0.0764, 0.8114, 0.07695, 0.9904, 0.07695, 0.9904, 0.0764, 0.8114, 0.08059, 0.8117, 0.08133, 0.9908, 0.4474, 0.008637, 0.448, 0.1877, 0.4444, 0.1881, 0.4436, 0.009074, 0.4436, 0.009074, 0.4444, 0.1881, 0.4403, 0.1884, 0.4393, 0.009429, 0.4393, 0.009429, 0.4403, 0.1884, 0.4356, 0.1887, 0.4344, 0.00969, 0.4344, 0.00969, 0.4356, 0.1887, 0.4307, 0.1888, 0.4292, 0.009846, 0.4292, 0.009846, 0.4307, 0.1888, 0.4256, 0.1889, 0.424, 0.009891, 0.424, 0.009891, 0.4256, 0.1889, 0.4207, 0.1888, 0.4188, 0.009824, 0.4188, 0.009824, 0.4207, 0.1888, 0.416, 0.1886, 0.4139, 0.009647, 0.4139, 0.009647, 0.416, 0.1886, 0.4118, 0.1884, 0.4095, 0.009366, 0.1721, 0.9912, 0.173, 0.8121, 0.1765, 0.8117, 0.1758, 0.9908, 0.1758, 0.9908, 0.1765, 0.8117, 0.1807, 0.8114, 0.1802, 0.9904, 0.1802, 0.9904, 0.1807, 0.8114, 0.1854, 0.8112, 0.185, 0.9902, 0.5452, 0.03466, 0.5546, 0.03078, 0.5615, 0.0537, 0.5565, 0.05578, 0.5239, 0.1359, 0.5139, 0.1259, 0.5296, 0.1131, 0.5368, 0.1203, 0.633, 0.1142, 0.6252, 0.1259, 0.6095, 0.1131, 0.6152, 0.1047, 0.5905, 0.01139, 0.6035, 0.01679, 0.5939, 0.03466, 0.5846, 0.03078, 0.4979, 0.08732, 0.4979, 0.07321, 0.5181, 0.0752, 0.5181, 0.08534, 0.4979, 0.07321, 0.5007, 0.05938, 0.5201, 0.06526, 0.5181, 0.0752, 0.5905, 0.1491, 0.5766, 0.1519, 0.5746, 0.1317, 0.5846, 0.1298, 0.633, 0.04634, 0.6384, 0.05938, 0.6191, 0.06526, 0.6152, 0.05589, 0.5239, 0.02463, 0.5356, 0.01679, 0.5452, 0.03466, 0.5368, 0.04029, 0.5356, 0.1437, 0.5239, 0.1359, 0.5368, 0.1203, 0.5452, 0.1259, 0.6384, 0.1012, 0.633, 0.1142, 0.6152, 0.1047, 0.6191, 0.09528, 0.5766, 0.008637, 0.5905, 0.01139, 0.5846, 0.03078, 0.5746, 0.0288, 0.5007, 0.1012, 0.4979, 0.08732, 0.5181, 0.08534, 0.5201, 0.09528, 0.6035, 0.1437, 0.5905, 0.1491, 0.5846, 0.1298, 0.5939, 0.1259, 0.6252, 0.03461, 0.633, 0.04634, 0.6152, 0.05589, 0.6095, 0.04746, 0.5139, 0.03461, 0.5239, 0.02463, 0.5368, 0.04029, 0.5296, 0.04746, 0.5487, 0.1491, 0.5356, 0.1437, 0.5452, 0.1259, 0.5546, 0.1298, 0.6412, 0.08732, 0.6384, 0.1012, 0.6191, 0.09528, 0.621, 0.08534, 0.5625, 0.008637, 0.5766, 0.008637, 0.5746, 0.0288, 0.5645, 0.0288, 0.5061, 0.1142, 0.5007, 0.1012, 0.5201, 0.09528, 0.524, 0.1047, 0.6152, 0.1359, 0.6035, 0.1437, 0.5939, 0.1259, 0.6024, 0.1203, 0.6152, 0.02463, 0.6252, 0.03461, 0.6095, 0.04746, 0.6024, 0.04029, 0.5061, 0.04634, 0.5139, 0.03461, 0.5296, 0.04746, 0.524, 0.05589, 0.5625, 0.1519, 0.5487, 0.1491, 0.5546, 0.1298, 0.5645, 0.1317, 0.6412, 0.07321, 0.6412, 0.08732, 0.621, 0.08534, 0.621, 0.0752, 0.5487, 0.01139, 0.5625, 0.008637, 0.5645, 0.0288, 0.5546, 0.03078, 0.5139, 0.1259, 0.5061, 0.1142, 0.524, 0.1047, 0.5296, 0.1131, 0.6252, 0.1259, 0.6152, 0.1359, 0.6024, 0.1203, 0.6095, 0.1131, 0.6035, 0.01679, 0.6152, 0.02463, 0.6024, 0.04029, 0.5939, 0.03466, 0.5007, 0.05938, 0.5061, 0.04634, 0.524, 0.05589, 0.5201, 0.06526, 0.5766, 0.1519, 0.5625, 0.1519, 0.5645, 0.1317, 0.5746, 0.1317, 0.6384, 0.05938, 0.6412, 0.07321, 0.621, 0.0752, 0.6191, 0.06526, 0.5419, 0.08299, 0.5419, 0.07755, 0.543, 0.07221, 0.5451, 0.06718, 0.5481, 0.06265, 0.552, 0.05881, 0.5565, 0.05578, 0.5615, 0.0537, 0.5668, 0.05264, 0.5723, 0.05264, 0.5776, 0.0537, 0.5827, 0.05578, 0.5872, 0.05881, 0.591, 0.06265, 0.5941, 0.06718, 0.5961, 0.07221, 0.5972, 0.07755, 0.5972, 0.08299, 0.5961, 0.08833, 0.5941, 0.09336, 0.591, 0.09788, 0.5872, 0.1017, 0.5827, 0.1048, 0.5776, 0.1068, 0.5723, 0.1079, 0.5668, 0.1079, 0.5615, 0.1068, 0.5565, 0.1048, 0.552, 0.1017, 0.5481, 0.09788, 0.5451, 0.09336, 0.543, 0.08833, 0.6152, 0.1047, 0.6095, 0.1131, 0.591, 0.09788, 0.5941, 0.09336, 0.5181, 0.08534, 0.5181, 0.0752, 0.5419, 0.07755, 0.5419, 0.08299, 0.5368, 0.04029, 0.5452, 0.03466, 0.5565, 0.05578, 0.552, 0.05881, 0.6191, 0.09528, 0.6152, 0.1047, 0.5941, 0.09336, 0.5961, 0.08833, 0.5201, 0.09528, 0.5181, 0.08534, 0.5419, 0.08299, 0.543, 0.08833, 0.5296, 0.04746, 0.5368, 0.04029, 0.552, 0.05881, 0.5481, 0.06265, 0.621, 0.08534, 0.6191, 0.09528, 0.5961, 0.08833, 0.5972, 0.08299, 0.524, 0.1047, 0.5201, 0.09528, 0.543, 0.08833, 0.5451, 0.09336, 0.524, 0.05589, 0.5296, 0.04746, 0.5481, 0.06265, 0.5451, 0.06718, 0.621, 0.0752, 0.621, 0.08534, 0.5972, 0.08299, 0.5972, 0.07755, 0.5296, 0.1131, 0.524, 0.1047, 0.5451, 0.09336, 0.5481, 0.09788, 0.5201, 0.06526, 0.524, 0.05589, 0.5451, 0.06718, 0.543, 0.07221, 0.6191, 0.06526, 0.621, 0.0752, 0.5972, 0.07755, 0.5961, 0.07221, 0.5368, 0.1203, 0.5296, 0.1131, 0.5481, 0.09788, 0.552, 0.1017, 0.5181, 0.0752, 0.5201, 0.06526, 0.543, 0.07221, 0.5419, 0.07755, 0.6152, 0.05589, 0.6191, 0.06526, 0.5961, 0.07221, 0.5941, 0.06718, 0.5452, 0.1259, 0.5368, 0.1203, 0.552, 0.1017, 0.5565, 0.1048, 0.6095, 0.04746, 0.6152, 0.05589, 0.5941, 0.06718, 0.591, 0.06265, 0.5546, 0.1298, 0.5452, 0.1259, 0.5565, 0.1048, 0.5615, 0.1068, 0.6024, 0.04029, 0.6095, 0.04746, 0.591, 0.06265, 0.5872, 0.05881, 0.5645, 0.1317, 0.5546, 0.1298, 0.5615, 0.1068, 0.5668, 0.1079, 0.5939, 0.03466, 0.6024, 0.04029, 0.5872, 0.05881, 0.5827, 0.05578, 0.5746, 0.1317, 0.5645, 0.1317, 0.5668, 0.1079, 0.5723, 0.1079, 0.5846, 0.03078, 0.5939, 0.03466, 0.5827, 0.05578, 0.5776, 0.0537, 0.5846, 0.1298, 0.5746, 0.1317, 0.5723, 0.1079, 0.5776, 0.1068, 0.5746, 0.0288, 0.5846, 0.03078, 0.5776, 0.0537, 0.5723, 0.05264, 0.5939, 0.1259, 0.5846, 0.1298, 0.5776, 0.1068, 0.5827, 0.1048, 0.5645, 0.0288, 0.5746, 0.0288, 0.5723, 0.05264, 0.5668, 0.05264, 0.6024, 0.1203, 0.5939, 0.1259, 0.5827, 0.1048, 0.5872, 0.1017, 0.5546, 0.03078, 0.5645, 0.0288, 0.5668, 0.05264, 0.5615, 0.0537, 0.6095, 0.1131, 0.6024, 0.1203, 0.5872, 0.1017, 0.591, 0.09788, 0.1839, 0.7782, 0.1736, 0.643, 0.1864, 0.6428, 0.1898, 0.7781, 0.1898, 0.7781, 0.1864, 0.6428, 0.1993, 0.6428, 0.1958, 0.7781, 0.1958, 0.7781, 0.1993, 0.6428, 0.212, 0.643, 0.2018, 0.7782, 0.2018, 0.7782, 0.212, 0.643, 0.224, 0.6436, 0.2073, 0.7784, 0.2073, 0.7784, 0.224, 0.6436, 0.2348, 0.6444, 0.2124, 0.7788, 0.3352, 0.2205, 0.3625, 0.3544, 0.3534, 0.3554, 0.3309, 0.221, 0.3309, 0.221, 0.3534, 0.3554, 0.3426, 0.3562, 0.3259, 0.2214, 0.3259, 0.2214, 0.3426, 0.3562, 0.3306, 0.3568, 0.3203, 0.2216, 0.3203, 0.2216, 0.3306, 0.3568, 0.3179, 0.357, 0.3144, 0.2217, 0.3144, 0.2217, 0.3179, 0.357, 0.3049, 0.357, 0.3084, 0.2217, 0.3084, 0.2217, 0.3049, 0.357, 0.2922, 0.3568, 0.3025, 0.2216, 0.3025, 0.2216, 0.2922, 0.3568, 0.2802, 0.3562, 0.2969, 0.2214, 0.2969, 0.2214, 0.2802, 0.3562, 0.2695, 0.3554, 0.2919, 0.221, 0.04049, 0.7793, 0.01317, 0.6454, 0.02233, 0.6444, 0.04475, 0.7788, 0.04475, 0.7788, 0.02233, 0.6444, 0.03311, 0.6436, 0.04977, 0.7784, 0.04977, 0.7784, 0.03311, 0.6436, 0.04508, 0.643, 0.05534, 0.7782, 0.05534, 0.7782, 0.04508, 0.643, 0.0578, 0.6428, 0.06126, 0.7781, 0.06126, 0.7781, 0.0578, 0.6428, 0.07076, 0.6428, 0.06729, 0.7781, 0.06729, 0.7781, 0.07076, 0.6428, 0.08347, 0.643, 0.07321, 0.7782, 0.07321, 0.7782, 0.08347, 0.643, 0.09545, 0.6436, 0.07879, 0.7784, 0.07879, 0.7784, 0.09545, 0.6436, 0.1062, 0.6444, 0.0838, 0.7788, 0.4522, 0.2205, 0.4807, 0.3542, 0.4715, 0.3552, 0.4479, 0.221, 0.4479, 0.221, 0.4715, 0.3552, 0.4607, 0.3561, 0.4429, 0.2214, 0.4429, 0.2214, 0.4607, 0.3561, 0.4488, 0.3568, 0.4373, 0.2217, 0.4373, 0.2217, 0.4488, 0.3568, 0.4361, 0.3571, 0.4314, 0.2219, 0.4314, 0.2219, 0.4361, 0.3571, 0.4231, 0.3572, 0.4254, 0.2219, 0.4254, 0.2219, 0.4231, 0.3572, 0.4104, 0.3571, 0.4195, 0.2219, 0.4195, 0.2219, 0.4104, 0.3571, 0.3984, 0.3566, 0.4139, 0.2216, 0.4139, 0.2216, 0.3984, 0.3566, 0.3876, 0.356, 0.4089, 0.2213, 0.169, 0.7793, 0.1417, 0.6454, 0.1509, 0.6444, 0.1733, 0.7788, 0.1733, 0.7788, 0.1509, 0.6444, 0.1617, 0.6436, 0.1783, 0.7784, 0.1783, 0.7784, 0.1617, 0.6436, 0.1736, 0.643, 0.1839, 0.7782, 0.5268, 0.347, 0.526, 0.3433, 0.526, 0.3394, 0.5268, 0.3357, 0.5283, 0.3321, 0.5304, 0.3289, 0.5331, 0.3262, 0.5363, 0.3241, 0.5398, 0.3226, 0.5436, 0.3219, 0.5474, 0.3219, 0.5512, 0.3226, 0.5547, 0.3241, 0.5579, 0.3262, 0.5606, 0.3289, 0.5627, 0.3321, 0.5642, 0.3357, 0.565, 0.3394, 0.565, 0.3433, 0.5642, 0.347, 0.5627, 0.3506, 0.5606, 0.3537, 0.5579, 0.3565, 0.5547, 0.3586, 0.5512, 0.3601, 0.5474, 0.3608, 0.5436, 0.3608, 0.5398, 0.3601, 0.5363, 0.3586, 0.5331, 0.3565, 0.5304, 0.3537, 0.5283, 0.3506, 0.5873, 0.354, 0.584, 0.3619, 0.5627, 0.3506, 0.5642, 0.347, 0.5178, 0.3076, 0.5249, 0.3028, 0.5363, 0.3241, 0.5331, 0.3262, 0.584, 0.3619, 0.5792, 0.369, 0.5606, 0.3537, 0.5627, 0.3506, 0.5249, 0.3028, 0.5328, 0.2996, 0.5398, 0.3226, 0.5363, 0.3241, 0.5792, 0.369, 0.5732, 0.3751, 0.5579, 0.3565, 0.5606, 0.3537, 0.5328, 0.2996, 0.5412, 0.2979, 0.5436, 0.3219, 0.5398, 0.3226, 0.5732, 0.3751, 0.5661, 0.3798, 0.5547, 0.3586, 0.5579, 0.3565, 0.5412, 0.2979, 0.5498, 0.2979, 0.5474, 0.3219, 0.5436, 0.3219, 0.5661, 0.3798, 0.5582, 0.3831, 0.5512, 0.3601, 0.5547, 0.3586, 0.5498, 0.2979, 0.5582, 0.2996, 0.5512, 0.3226, 0.5474, 0.3219, 0.5582, 0.3831, 0.5498, 0.3848, 0.5474, 0.3608, 0.5512, 0.3601, 0.5582, 0.2996, 0.5661, 0.3028, 0.5547, 0.3241, 0.5512, 0.3226, 0.5498, 0.3848, 0.5412, 0.3848, 0.5436, 0.3608, 0.5474, 0.3608, 0.5661, 0.3028, 0.5732, 0.3076, 0.5579, 0.3262, 0.5547, 0.3241, 0.5412, 0.3848, 0.5328, 0.3831, 0.5398, 0.3601, 0.5436, 0.3608, 0.5732, 0.3076, 0.5792, 0.3137, 0.5606, 0.3289, 0.5579, 0.3262, 0.5037, 0.354, 0.5021, 0.3456, 0.526, 0.3433, 0.5268, 0.347, 0.5328, 0.3831, 0.5249, 0.3798, 0.5363, 0.3586, 0.5398, 0.3601, 0.5792, 0.3137, 0.584, 0.3208, 0.5627, 0.3321, 0.5606, 0.3289, 0.5021, 0.3456, 0.5021, 0.3371, 0.526, 0.3394, 0.526, 0.3433, 0.5249, 0.3798, 0.5178, 0.3751, 0.5331, 0.3565, 0.5363, 0.3586, 0.584, 0.3208, 0.5873, 0.3287, 0.5642, 0.3357, 0.5627, 0.3321, 0.5021, 0.3371, 0.5037, 0.3287, 0.5268, 0.3357, 0.526, 0.3394, 0.5178, 0.3751, 0.5118, 0.369, 0.5304, 0.3537, 0.5331, 0.3565, 0.5873, 0.3287, 0.5889, 0.3371, 0.565, 0.3394, 0.5642, 0.3357, 0.5037, 0.3287, 0.507, 0.3208, 0.5283, 0.3321, 0.5268, 0.3357, 0.5118, 0.369, 0.507, 0.3619, 0.5283, 0.3506, 0.5304, 0.3537, 0.5889, 0.3371, 0.5889, 0.3456, 0.565, 0.3433, 0.565, 0.3394, 0.507, 0.3208, 0.5118, 0.3137, 0.5304, 0.3289, 0.5283, 0.3321, 0.507, 0.3619, 0.5037, 0.354, 0.5268, 0.347, 0.5283, 0.3506, 0.5889, 0.3456, 0.5873, 0.354, 0.5642, 0.347, 0.565, 0.3433, 0.1807, 0.8114, 0.1783, 0.7784, 0.1839, 0.7782, 0.1854, 0.8112, 0.1765, 0.8117, 0.1733, 0.7788, 0.1783, 0.7784, 0.1807, 0.8114, 0.173, 0.8121, 0.169, 0.7793, 0.1733, 0.7788, 0.1765, 0.8117, 0.416, 0.1886, 0.4139, 0.2216, 0.4089, 0.2213, 0.4118, 0.1884, 0.4207, 0.1888, 0.4195, 0.2219, 0.4139, 0.2216, 0.416, 0.1886, 0.4256, 0.1889, 0.4254, 0.2219, 0.4195, 0.2219, 0.4207, 0.1888, 0.4307, 0.1888, 0.4314, 0.2219, 0.4254, 0.2219, 0.4256, 0.1889, 0.4356, 0.1887, 0.4373, 0.2217, 0.4314, 0.2219, 0.4307, 0.1888, 0.4403, 0.1884, 0.4429, 0.2214, 0.4373, 0.2217, 0.4356, 0.1887, 0.4444, 0.1881, 0.4479, 0.221, 0.4429, 0.2214, 0.4403, 0.1884, 0.448, 0.1877, 0.4522, 0.2205, 0.4479, 0.221, 0.4444, 0.1881, 0.0764, 0.8114, 0.07879, 0.7784, 0.0838, 0.7788, 0.08059, 0.8117, 0.07174, 0.8112, 0.07321, 0.7782, 0.07879, 0.7784, 0.0764, 0.8114, 0.0668, 0.8111, 0.06729, 0.7781, 0.07321, 0.7782, 0.07174, 0.8112, 0.06176, 0.8111, 0.06126, 0.7781, 0.06729, 0.7781, 0.0668, 0.8111, 0.05681, 0.8112, 0.05534, 0.7782, 0.06126, 0.7781, 0.06176, 0.8111, 0.05215, 0.8114, 0.04977, 0.7784, 0.05534, 0.7782, 0.05681, 0.8112, 0.04796, 0.8117, 0.04475, 0.7788, 0.04977, 0.7784, 0.05215, 0.8114, 0.0444, 0.8121, 0.04049, 0.7793, 0.04475, 0.7788, 0.04796, 0.8117, 0.2993, 0.1884, 0.2969, 0.2214, 0.2919, 0.221, 0.2951, 0.1881, 0.3039, 0.1886, 0.3025, 0.2216, 0.2969, 0.2214, 0.2993, 0.1884, 0.3089, 0.1887, 0.3084, 0.2217, 0.3025, 0.2216, 0.3039, 0.1886, 0.3139, 0.1887, 0.3144, 0.2217, 0.3084, 0.2217, 0.3089, 0.1887, 0.3189, 0.1886, 0.3203, 0.2216, 0.3144, 0.2217, 0.3139, 0.1887, 0.3235, 0.1884, 0.3259, 0.2214, 0.3203, 0.2216, 0.3189, 0.1886, 0.3277, 0.1881, 0.3309, 0.221, 0.3259, 0.2214, 0.3235, 0.1884, 0.3313, 0.1877, 0.3352, 0.2205, 0.3309, 0.221, 0.3277, 0.1881, 0.205, 0.8114, 0.2073, 0.7784, 0.2124, 0.7788, 0.2091, 0.8117, 0.2003, 0.8112, 0.2018, 0.7782, 0.2073, 0.7784, 0.205, 0.8114, 0.1954, 0.8111, 0.1958, 0.7781, 0.2018, 0.7782, 0.2003, 0.8112, 0.1903, 0.8111, 0.1898, 0.7781, 0.1958, 0.7781, 0.1954, 0.8111, 0.1854, 0.8112, 0.1839, 0.7782, 0.1898, 0.7781, 0.1903, 0.8111])
me_cylinder.materials.append(mat_material_001)
me_cylinder.update()

# ---- objects
ob_cylinder = bpy.data.objects.new('Cylinder', me_cylinder)

# ---- transforms, parenting, visibility, modifiers, constraints
ob_cylinder.location = (-3.725e-09, -0.1384, 0.213)
ob_cylinder.rotation_euler = (-1.571, 0.0, 0.0)

# ---- collection membership
col_collection.objects.link(ob_cylinder)

# ---- scene / render settings (as saved in the file)
scene.frame_start = 1; scene.frame_end = 60; scene.frame_set(8)
scene.render.engine = 'BLENDER_EEVEE_NEXT'
scene.render.fps = 60
scene.cycles.sampling_pattern = 'TABULATED_SOBOL'
scene.cycles.use_light_tree = False
scene.view_settings.view_transform = 'Filmic'
bpy.context.view_layer.update()

# ---- added for rendering (the .blend has no active camera and no usable light): camera, sun
cam_auto = bpy.data.cameras.new('AutoCamera')
cam_auto.lens = 50.0
cam_auto.sensor_width = 36.0
cam_auto.clip_end = 1000.0
ob_auto_camera = bpy.data.objects.new('AutoCamera', cam_auto)
scene.collection.objects.link(ob_auto_camera)
ob_auto_camera.location = (1.36853, -1.04993, 1.30778)
ob_auto_camera.rotation_euler = (1.09748, -7.21219e-08, 0.694738)
scene.camera = ob_auto_camera
light_auto_sun = bpy.data.lights.new('AutoSun', 'SUN')
light_auto_sun.energy = 3.0
light_auto_sun.angle = 0.0523599
ob_auto_sun = bpy.data.objects.new('AutoSun', light_auto_sun)
scene.collection.objects.link(ob_auto_sun)
ob_auto_sun.rotation_euler = (0.872665, 0.174533, 0.523599)
bpy.context.view_layer.update()
